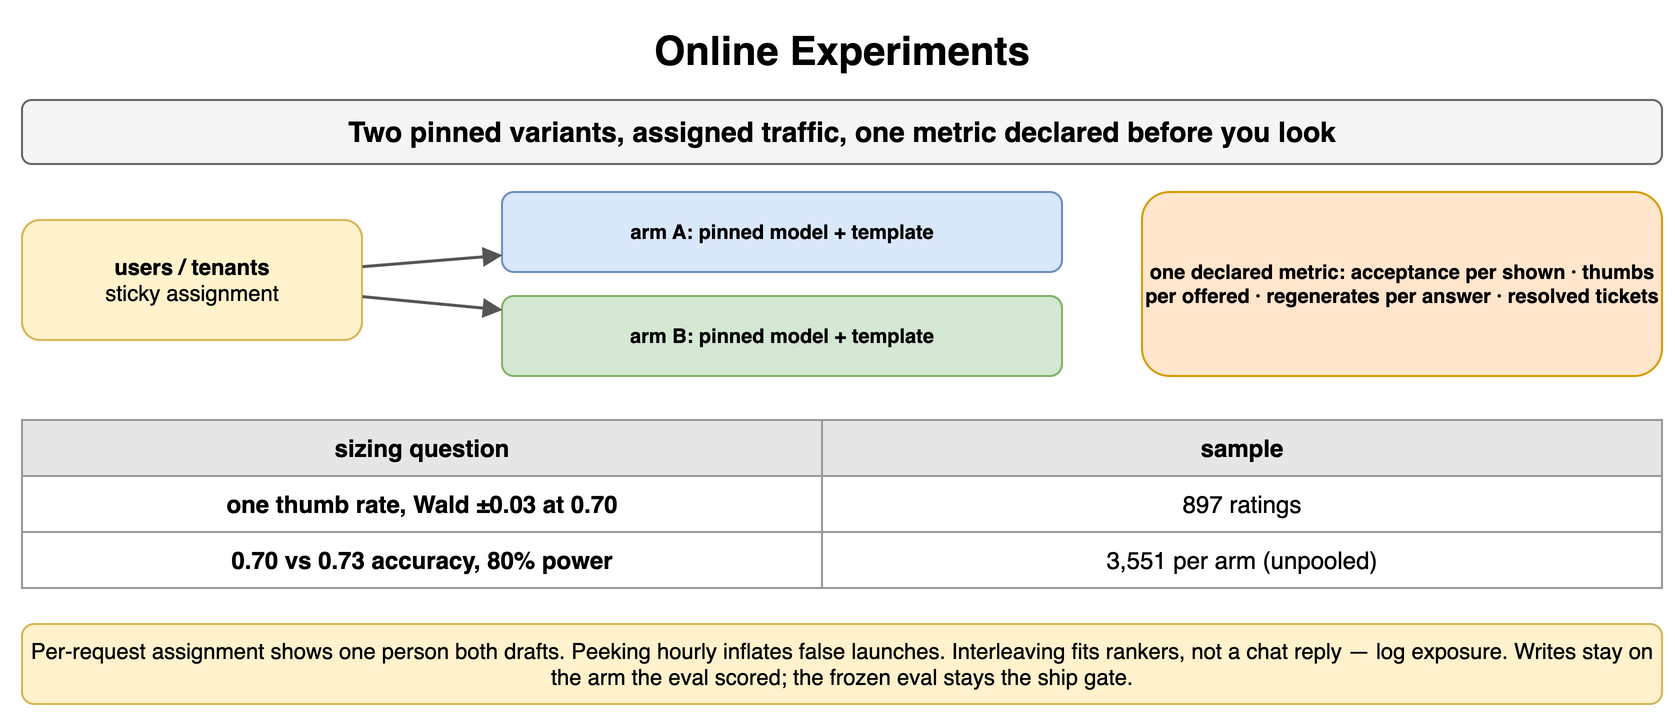

The diagram above was exported from draw.io. Its source (the exported page's mxGraphModel, read from the mxfile embedded in the PNG):
<mxGraphModel dx="900" dy="366" grid="1" gridSize="10" guides="1" tooltips="1" connect="1" arrows="1" fold="1" page="1" pageScale="1" pageWidth="900" pageHeight="366" math="0" shadow="0">
  <root>
    <mxCell id="0" />
    <mxCell id="1" parent="0" />
    <mxCell id="p261" value="Online Experiments" style="text;html=1;align=center;verticalAlign=middle;whiteSpace=wrap;fontSize=20;fontStyle=1;" vertex="1" parent="1">
      <mxGeometry x="40" y="10" width="820" height="30" as="geometry" />
    </mxCell>
    <mxCell id="p262" value="Two pinned variants, assigned traffic, one metric declared before you look" style="rounded=1;whiteSpace=wrap;html=1;fillColor=#f5f5f5;strokeColor=#666666;fontStyle=1;fontSize=14;" vertex="1" parent="1">
      <mxGeometry x="40" y="50" width="820" height="32" as="geometry" />
    </mxCell>
    <mxCell id="p263" value="users / tenants&lt;br&gt;&lt;span style='font-weight:normal'&gt;sticky assignment&lt;/span&gt;" style="rounded=1;whiteSpace=wrap;html=1;fillColor=#fff2cc;strokeColor=#d6b656;fontSize=11;align=center;fontStyle=1;" vertex="1" parent="1">
      <mxGeometry x="40" y="110" width="170" height="60" as="geometry" />
    </mxCell>
    <mxCell id="p264" value="arm A: pinned model + template" style="rounded=1;whiteSpace=wrap;html=1;fillColor=#dae8fc;strokeColor=#6c8ebf;fontSize=10;align=center;fontStyle=1;" vertex="1" parent="1">
      <mxGeometry x="280" y="96" width="280" height="40" as="geometry" />
    </mxCell>
    <mxCell id="p265" value="arm B: pinned model + template" style="rounded=1;whiteSpace=wrap;html=1;fillColor=#d5e8d4;strokeColor=#82b366;fontSize=10;align=center;fontStyle=1;" vertex="1" parent="1">
      <mxGeometry x="280" y="148" width="280" height="40" as="geometry" />
    </mxCell>
    <mxCell id="p266" value="" style="endArrow=block;endSize=6;html=1;strokeWidth=1.5;strokeColor=#555555;fontSize=11;labelBackgroundColor=#ffffff;" edge="1" parent="1" source="p263" target="p264">
      <mxGeometry relative="1" as="geometry" />
    </mxCell>
    <mxCell id="p267" value="" style="endArrow=block;endSize=6;html=1;strokeWidth=1.5;strokeColor=#555555;fontSize=11;labelBackgroundColor=#ffffff;" edge="1" parent="1" source="p263" target="p265">
      <mxGeometry relative="1" as="geometry" />
    </mxCell>
    <mxCell id="p268" value="one declared metric: acceptance per shown · thumbs per offered · regenerates per answer · resolved tickets" style="rounded=1;whiteSpace=wrap;html=1;fillColor=#ffe6cc;strokeColor=#d79b00;fontSize=10;align=center;fontStyle=1;" vertex="1" parent="1">
      <mxGeometry x="600" y="96" width="260" height="92" as="geometry" />
    </mxCell>
    <mxCell id="p269" value="sizing question" style="whiteSpace=wrap;html=1;fillColor=#e6e6e6;strokeColor=#999999;fontStyle=1;fontSize=12;" vertex="1" parent="1">
      <mxGeometry x="40" y="210" width="400" height="28" as="geometry" />
    </mxCell>
    <mxCell id="p2610" value="sample" style="whiteSpace=wrap;html=1;fillColor=#e6e6e6;strokeColor=#999999;fontStyle=1;fontSize=12;" vertex="1" parent="1">
      <mxGeometry x="440" y="210" width="420" height="28" as="geometry" />
    </mxCell>
    <mxCell id="p2611" value="one thumb rate, Wald ±0.03 at 0.70" style="whiteSpace=wrap;html=1;strokeColor=#999999;fontSize=12;fillColor=#ffffff;fontStyle=1;" vertex="1" parent="1">
      <mxGeometry x="40" y="238" width="400" height="28" as="geometry" />
    </mxCell>
    <mxCell id="p2612" value="897 ratings" style="whiteSpace=wrap;html=1;strokeColor=#999999;fontSize=12;fillColor=#ffffff;" vertex="1" parent="1">
      <mxGeometry x="440" y="238" width="420" height="28" as="geometry" />
    </mxCell>
    <mxCell id="p2613" value="0.70 vs 0.73 accuracy, 80% power" style="whiteSpace=wrap;html=1;strokeColor=#999999;fontSize=12;fillColor=#ffffff;fontStyle=1;" vertex="1" parent="1">
      <mxGeometry x="40" y="266" width="400" height="28" as="geometry" />
    </mxCell>
    <mxCell id="p2614" value="3,551 per arm (unpooled)" style="whiteSpace=wrap;html=1;strokeColor=#999999;fontSize=12;fillColor=#ffffff;" vertex="1" parent="1">
      <mxGeometry x="440" y="266" width="420" height="28" as="geometry" />
    </mxCell>
    <mxCell id="p2615" value="Per-request assignment shows one person both drafts. Peeking hourly inflates false launches. Interleaving fits rankers, not a chat reply — log exposure. Writes stay on the arm the eval scored; the frozen eval stays the ship gate." style="rounded=1;whiteSpace=wrap;html=1;fillColor=#fff2cc;strokeColor=#d6b656;fontSize=11;align=center;" vertex="1" parent="1">
      <mxGeometry x="40" y="312" width="820" height="40" as="geometry" />
    </mxCell>
  </root>
</mxGraphModel>